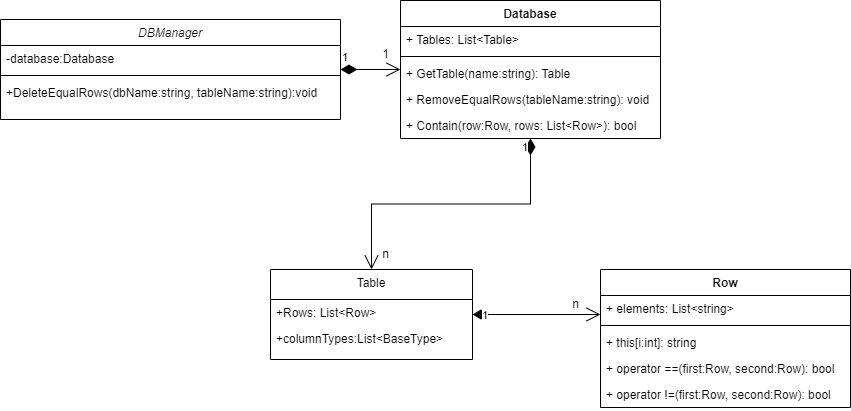

The diagram above was exported from draw.io. Its source (the exported page's mxGraphModel, read from the mxfile embedded in the PNG):
<mxGraphModel dx="1038" dy="547" grid="1" gridSize="10" guides="1" tooltips="1" connect="1" arrows="1" fold="1" page="1" pageScale="1" pageWidth="827" pageHeight="1169" math="0" shadow="0">
  <root>
    <mxCell id="WIyWlLk6GJQsqaUBKTNV-0" />
    <mxCell id="WIyWlLk6GJQsqaUBKTNV-1" parent="WIyWlLk6GJQsqaUBKTNV-0" />
    <mxCell id="zkfFHV4jXpPFQw0GAbJ--0" value="DBManager" style="swimlane;fontStyle=2;align=center;verticalAlign=top;childLayout=stackLayout;horizontal=1;startSize=26;horizontalStack=0;resizeParent=1;resizeLast=0;collapsible=1;marginBottom=0;rounded=0;shadow=0;strokeWidth=1;" parent="WIyWlLk6GJQsqaUBKTNV-1" vertex="1">
      <mxGeometry x="190" y="110" width="340" height="100" as="geometry">
        <mxRectangle x="230" y="140" width="160" height="26" as="alternateBounds" />
      </mxGeometry>
    </mxCell>
    <mxCell id="zkfFHV4jXpPFQw0GAbJ--1" value="-database:Database" style="text;align=left;verticalAlign=top;spacingLeft=4;spacingRight=4;overflow=hidden;rotatable=0;points=[[0,0.5],[1,0.5]];portConstraint=eastwest;" parent="zkfFHV4jXpPFQw0GAbJ--0" vertex="1">
      <mxGeometry y="26" width="340" height="26" as="geometry" />
    </mxCell>
    <mxCell id="zkfFHV4jXpPFQw0GAbJ--4" value="" style="line;html=1;strokeWidth=1;align=left;verticalAlign=middle;spacingTop=-1;spacingLeft=3;spacingRight=3;rotatable=0;labelPosition=right;points=[];portConstraint=eastwest;" parent="zkfFHV4jXpPFQw0GAbJ--0" vertex="1">
      <mxGeometry y="52" width="340" height="8" as="geometry" />
    </mxCell>
    <mxCell id="zkfFHV4jXpPFQw0GAbJ--5" value="+DeleteEqualRows(dbName:string, tableName:string):void" style="text;align=left;verticalAlign=top;spacingLeft=4;spacingRight=4;overflow=hidden;rotatable=0;points=[[0,0.5],[1,0.5]];portConstraint=eastwest;" parent="zkfFHV4jXpPFQw0GAbJ--0" vertex="1">
      <mxGeometry y="60" width="340" height="26" as="geometry" />
    </mxCell>
    <mxCell id="6AT5RJ51gmO7xsXxIbfl-0" value="Database" style="swimlane;fontStyle=1;align=center;verticalAlign=top;childLayout=stackLayout;horizontal=1;startSize=26;horizontalStack=0;resizeParent=1;resizeParentMax=0;resizeLast=0;collapsible=1;marginBottom=0;" vertex="1" parent="WIyWlLk6GJQsqaUBKTNV-1">
      <mxGeometry x="590" y="91" width="260" height="138" as="geometry" />
    </mxCell>
    <mxCell id="6AT5RJ51gmO7xsXxIbfl-2" value="+ Tables: List&lt;Table&gt;" style="text;strokeColor=none;fillColor=none;align=left;verticalAlign=top;spacingLeft=4;spacingRight=4;overflow=hidden;rotatable=0;points=[[0,0.5],[1,0.5]];portConstraint=eastwest;" vertex="1" parent="6AT5RJ51gmO7xsXxIbfl-0">
      <mxGeometry y="26" width="260" height="26" as="geometry" />
    </mxCell>
    <mxCell id="6AT5RJ51gmO7xsXxIbfl-3" value="" style="line;strokeWidth=1;fillColor=none;align=left;verticalAlign=middle;spacingTop=-1;spacingLeft=3;spacingRight=3;rotatable=0;labelPosition=right;points=[];portConstraint=eastwest;strokeColor=inherit;" vertex="1" parent="6AT5RJ51gmO7xsXxIbfl-0">
      <mxGeometry y="52" width="260" height="8" as="geometry" />
    </mxCell>
    <mxCell id="6AT5RJ51gmO7xsXxIbfl-4" value="+ GetTable(name:string): Table" style="text;strokeColor=none;fillColor=none;align=left;verticalAlign=top;spacingLeft=4;spacingRight=4;overflow=hidden;rotatable=0;points=[[0,0.5],[1,0.5]];portConstraint=eastwest;" vertex="1" parent="6AT5RJ51gmO7xsXxIbfl-0">
      <mxGeometry y="60" width="260" height="26" as="geometry" />
    </mxCell>
    <mxCell id="6AT5RJ51gmO7xsXxIbfl-5" value="+ RemoveEqualRows(tableName:string): void" style="text;strokeColor=none;fillColor=none;align=left;verticalAlign=top;spacingLeft=4;spacingRight=4;overflow=hidden;rotatable=0;points=[[0,0.5],[1,0.5]];portConstraint=eastwest;" vertex="1" parent="6AT5RJ51gmO7xsXxIbfl-0">
      <mxGeometry y="86" width="260" height="26" as="geometry" />
    </mxCell>
    <mxCell id="6AT5RJ51gmO7xsXxIbfl-6" value="+ Contain(row:Row, rows: List&lt;Row&gt;): bool" style="text;strokeColor=none;fillColor=none;align=left;verticalAlign=top;spacingLeft=4;spacingRight=4;overflow=hidden;rotatable=0;points=[[0,0.5],[1,0.5]];portConstraint=eastwest;" vertex="1" parent="6AT5RJ51gmO7xsXxIbfl-0">
      <mxGeometry y="112" width="260" height="26" as="geometry" />
    </mxCell>
    <mxCell id="6AT5RJ51gmO7xsXxIbfl-7" value="1" style="endArrow=open;html=1;endSize=12;startArrow=diamondThin;startSize=14;startFill=1;edgeStyle=orthogonalEdgeStyle;align=left;verticalAlign=bottom;rounded=0;" edge="1" parent="WIyWlLk6GJQsqaUBKTNV-1" source="zkfFHV4jXpPFQw0GAbJ--0" target="6AT5RJ51gmO7xsXxIbfl-0">
      <mxGeometry x="-1" y="3" relative="1" as="geometry">
        <mxPoint x="430" y="-210" as="sourcePoint" />
        <mxPoint x="660" y="-110" as="targetPoint" />
      </mxGeometry>
    </mxCell>
    <mxCell id="6AT5RJ51gmO7xsXxIbfl-8" value="Table" style="swimlane;fontStyle=0;align=center;verticalAlign=top;childLayout=stackLayout;horizontal=1;startSize=30;horizontalStack=0;resizeParent=1;resizeLast=0;collapsible=1;marginBottom=0;rounded=0;shadow=0;strokeWidth=1;" vertex="1" parent="WIyWlLk6GJQsqaUBKTNV-1">
      <mxGeometry x="460" y="360" width="202" height="90" as="geometry">
        <mxRectangle x="550" y="140" width="160" height="26" as="alternateBounds" />
      </mxGeometry>
    </mxCell>
    <mxCell id="6AT5RJ51gmO7xsXxIbfl-10" value="+Rows: List&lt;Row&gt;" style="text;align=left;verticalAlign=top;spacingLeft=4;spacingRight=4;overflow=hidden;rotatable=0;points=[[0,0.5],[1,0.5]];portConstraint=eastwest;rounded=0;shadow=0;html=0;" vertex="1" parent="6AT5RJ51gmO7xsXxIbfl-8">
      <mxGeometry y="30" width="202" height="26" as="geometry" />
    </mxCell>
    <mxCell id="6AT5RJ51gmO7xsXxIbfl-11" value="+columnTypes:List&lt;BaseType&gt;" style="text;align=left;verticalAlign=top;spacingLeft=4;spacingRight=4;overflow=hidden;rotatable=0;points=[[0,0.5],[1,0.5]];portConstraint=eastwest;rounded=0;shadow=0;html=0;" vertex="1" parent="6AT5RJ51gmO7xsXxIbfl-8">
      <mxGeometry y="56" width="202" height="26" as="geometry" />
    </mxCell>
    <mxCell id="6AT5RJ51gmO7xsXxIbfl-12" value="Row" style="swimlane;fontStyle=1;align=center;verticalAlign=top;childLayout=stackLayout;horizontal=1;startSize=26;horizontalStack=0;resizeParent=1;resizeParentMax=0;resizeLast=0;collapsible=1;marginBottom=0;" vertex="1" parent="WIyWlLk6GJQsqaUBKTNV-1">
      <mxGeometry x="790" y="360" width="250" height="138" as="geometry" />
    </mxCell>
    <mxCell id="6AT5RJ51gmO7xsXxIbfl-13" value="+ elements: List&lt;string&gt;" style="text;strokeColor=none;fillColor=none;align=left;verticalAlign=top;spacingLeft=4;spacingRight=4;overflow=hidden;rotatable=0;points=[[0,0.5],[1,0.5]];portConstraint=eastwest;" vertex="1" parent="6AT5RJ51gmO7xsXxIbfl-12">
      <mxGeometry y="26" width="250" height="26" as="geometry" />
    </mxCell>
    <mxCell id="6AT5RJ51gmO7xsXxIbfl-14" value="" style="line;strokeWidth=1;fillColor=none;align=left;verticalAlign=middle;spacingTop=-1;spacingLeft=3;spacingRight=3;rotatable=0;labelPosition=right;points=[];portConstraint=eastwest;strokeColor=inherit;" vertex="1" parent="6AT5RJ51gmO7xsXxIbfl-12">
      <mxGeometry y="52" width="250" height="8" as="geometry" />
    </mxCell>
    <mxCell id="6AT5RJ51gmO7xsXxIbfl-15" value="+ this[i:int]: string" style="text;strokeColor=none;fillColor=none;align=left;verticalAlign=top;spacingLeft=4;spacingRight=4;overflow=hidden;rotatable=0;points=[[0,0.5],[1,0.5]];portConstraint=eastwest;" vertex="1" parent="6AT5RJ51gmO7xsXxIbfl-12">
      <mxGeometry y="60" width="250" height="26" as="geometry" />
    </mxCell>
    <mxCell id="6AT5RJ51gmO7xsXxIbfl-16" value="+ operator ==(first:Row, second:Row): bool" style="text;strokeColor=none;fillColor=none;align=left;verticalAlign=top;spacingLeft=4;spacingRight=4;overflow=hidden;rotatable=0;points=[[0,0.5],[1,0.5]];portConstraint=eastwest;" vertex="1" parent="6AT5RJ51gmO7xsXxIbfl-12">
      <mxGeometry y="86" width="250" height="26" as="geometry" />
    </mxCell>
    <mxCell id="6AT5RJ51gmO7xsXxIbfl-17" value="+ operator !=(first:Row, second:Row): bool" style="text;strokeColor=none;fillColor=none;align=left;verticalAlign=top;spacingLeft=4;spacingRight=4;overflow=hidden;rotatable=0;points=[[0,0.5],[1,0.5]];portConstraint=eastwest;" vertex="1" parent="6AT5RJ51gmO7xsXxIbfl-12">
      <mxGeometry y="112" width="250" height="26" as="geometry" />
    </mxCell>
    <mxCell id="6AT5RJ51gmO7xsXxIbfl-19" value="1" style="text;html=1;align=center;verticalAlign=middle;resizable=0;points=[];autosize=1;strokeColor=none;fillColor=none;" vertex="1" parent="WIyWlLk6GJQsqaUBKTNV-1">
      <mxGeometry x="560" y="130" width="30" height="30" as="geometry" />
    </mxCell>
    <mxCell id="6AT5RJ51gmO7xsXxIbfl-21" value="1" style="endArrow=open;html=1;endSize=12;startArrow=diamondThin;startSize=14;startFill=1;edgeStyle=orthogonalEdgeStyle;align=left;verticalAlign=bottom;rounded=0;" edge="1" parent="WIyWlLk6GJQsqaUBKTNV-1" source="6AT5RJ51gmO7xsXxIbfl-0" target="6AT5RJ51gmO7xsXxIbfl-8">
      <mxGeometry x="-0.8772" y="-10" relative="1" as="geometry">
        <mxPoint x="490" y="270" as="sourcePoint" />
        <mxPoint x="690" y="270" as="targetPoint" />
        <mxPoint as="offset" />
      </mxGeometry>
    </mxCell>
    <mxCell id="6AT5RJ51gmO7xsXxIbfl-22" value="n" style="text;html=1;align=center;verticalAlign=middle;resizable=0;points=[];autosize=1;strokeColor=none;fillColor=none;" vertex="1" parent="WIyWlLk6GJQsqaUBKTNV-1">
      <mxGeometry x="560" y="330" width="30" height="30" as="geometry" />
    </mxCell>
    <mxCell id="6AT5RJ51gmO7xsXxIbfl-25" value="1" style="endArrow=open;html=1;endSize=12;startArrow=diamondThin;startSize=14;startFill=1;edgeStyle=orthogonalEdgeStyle;align=left;verticalAlign=bottom;rounded=0;" edge="1" parent="WIyWlLk6GJQsqaUBKTNV-1" source="6AT5RJ51gmO7xsXxIbfl-8" target="6AT5RJ51gmO7xsXxIbfl-12">
      <mxGeometry x="-0.8772" y="-10" relative="1" as="geometry">
        <mxPoint x="940" y="220" as="sourcePoint" />
        <mxPoint x="940" y="351" as="targetPoint" />
        <mxPoint as="offset" />
        <Array as="points">
          <mxPoint x="900" y="420" />
          <mxPoint x="900" y="420" />
        </Array>
      </mxGeometry>
    </mxCell>
    <mxCell id="6AT5RJ51gmO7xsXxIbfl-26" value="n" style="text;html=1;align=center;verticalAlign=middle;resizable=0;points=[];autosize=1;strokeColor=none;fillColor=none;" vertex="1" parent="WIyWlLk6GJQsqaUBKTNV-1">
      <mxGeometry x="750" y="380" width="30" height="30" as="geometry" />
    </mxCell>
  </root>
</mxGraphModel>